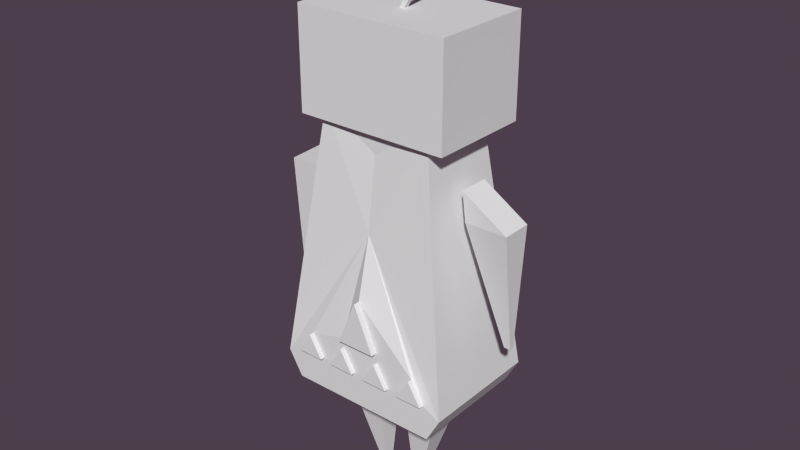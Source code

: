 # Source: Alien.blend  (saved by Blender 2.75.0; exported with 4.5.12 LTS)
import bpy
from mathutils import Matrix  # noqa: F401  (used for matrix-valued properties, if any)

bpy.ops.wm.read_factory_settings(use_empty=True)
scene = bpy.context.scene
scene.name = 'Scene'

# ---- collections
col_collection_5 = bpy.data.collections.new('Collection 5'); scene.collection.children.link(col_collection_5)

# ---- materials (node trees are filled in below, after node groups)
mat_alien = bpy.data.materials.new('Alien')
mat_alien.alpha_threshold = 0.0
mat_alien.use_transparent_shadow = False
mat_alien.roughness = 0.5
mat_alien.specular_intensity = 0.0
mat_alienhelmet = bpy.data.materials.new('AlienHelmet')
mat_alienhelmet.alpha_threshold = 0.0
mat_alienhelmet.use_transparent_shadow = False
mat_alienhelmet.roughness = 0.5

# ---- material node trees

# ---- world
world_world = bpy.data.worlds.new('World'); scene.world = world_world
world_world.color = (0.07324, 0.04785, 0.07149)
world_world.use_sun_shadow = False
world_world.sun_shadow_jitter_overblur = 0.0
world_world.cycles.sampling_method = 'MANUAL'
world_world.cycles.sample_map_resolution = 256

# ---- meshes
me_circle_001 = bpy.data.meshes.new('Circle.001')
me_circle_001.from_pydata([(-0.2846, -0.4233, 0.6447), (-0.1743, -0.2592, 1.897), (-0.2846, 0.4233, 0.6447), (-0.1743, 0.2592, 1.897), (0.2846, -0.4233, 0.6447), (0.1743, -0.2592, 1.897), (0.2846, 0.4233, 0.6447), (0.1743, 0.2592, 1.897), (0.1336, -0.1987, 2.23), (0.1336, 0.1987, 2.23), (-0.1336, -0.1987, 2.23), (-0.1336, 0.1987, 2.23), (-0.2846, 0.3608, 0.5231), (0.2846, 0.3608, 0.5231), (-0.2846, -0.3554, 0.5231), (0.2846, -0.3554, 0.5231), (-0.01184, -0.01184, 2.318), (0.01184, -0.01184, 2.318), (-0.01184, 0.01184, 2.318), (0.01184, 0.01184, 2.318), (-0.01184, 0.08561, 2.451), (-0.01184, 0.06192, 2.451), (0.01184, 0.06192, 2.451), (0.01184, 0.08561, 2.451), (-0.01184, -0.01777, 2.574), (-0.01184, -0.04145, 2.574), (0.01184, -0.04145, 2.574), (0.01184, -0.01777, 2.574), (-0.01184, 0.03703, 2.682), (-0.01184, 0.01335, 2.682), (0.01184, 0.01335, 2.682), (0.01184, 0.03703, 2.682), (-0.09609, -0.2691, 0.5231), (0.09609, -0.2691, 0.5231), (-0.09609, -0.07692, 0.5231), (0.09609, -0.07692, 0.5231), (-0.01878, -0.07955, -0.002716), (-0.01878, -0.1171, -0.002716), (0.01878, -0.1171, -0.002716), (0.01878, -0.07955, -0.002716), (0.09609, 0.2703, 0.5231), (-0.09609, 0.2703, 0.5231), (0.09609, 0.07816, 0.5231), (-0.09609, 0.07816, 0.5231), (0.01878, 0.08079, -0.002716), (0.01878, 0.1183, -0.002716), (-0.01878, 0.1183, -0.002716), (-0.01878, 0.08079, -0.002716), (-0.06539, 0.3734, 1.505), (0.07533, 0.3734, 1.505), (-0.06539, 0.3561, 1.645), (0.07533, 0.3561, 1.645), (-0.06539, 0.5673, 1.505), (0.07533, 0.5673, 1.505), (-0.04116, 0.5192, 0.9095), (-0.01953, 0.5192, 0.9095), (-0.04116, 0.549, 0.9095), (-0.01953, 0.549, 0.9095), (0.05179, -0.3871, 1.505), (-0.08893, -0.3871, 1.505), (0.05179, -0.3765, 1.645), (0.05179, -0.581, 1.505), (-0.08893, -0.581, 1.505), (-0.08893, -0.3765, 1.645), (0.02756, -0.5329, 0.9095), (0.005926, -0.5329, 0.9095), (0.02756, -0.5627, 0.9095), (0.005926, -0.5627, 0.9095), (0.2127, -0.005994, 1.375), (0.2846, 0.2774, 0.8), (0.2846, 0.3402, 0.6911), (0.2846, 0.2145, 0.6911), (0.2846, 0.09066, 0.8), (0.2846, 0.1535, 0.6911), (0.2846, 0.02778, 0.6911), (0.2846, -0.09422, 0.8), (0.2846, -0.03133, 0.6911), (0.2846, -0.1571, 0.6911), (0.2846, -0.2737, 0.8), (0.2846, -0.2108, 0.6911), (0.2846, -0.3365, 0.6911), (0.1743, 0.0, 1.897), (0.1743, 0.07811, 1.897), (0.1743, -0.07811, 1.897), (0.1743, -0.00141, 1.734), (0.2846, 0.09066, 0.8494), (0.2846, -0.09422, 0.8494), (0.2846, -0.001966, 1.077), (0.1742, 0.02681, 2.085), (0.1742, 0.04671, 2.037), (0.1742, 0.09474, 2.017), (0.1742, 0.1428, 2.037), (0.1742, 0.1627, 2.085), (0.1742, 0.1428, 2.133), (0.1742, 0.09474, 2.153), (0.1742, 0.04671, 2.133), (0.1742, -0.1586, 2.085), (0.1742, -0.1387, 2.037), (0.1742, -0.09065, 2.017), (0.1742, -0.04262, 2.037), (0.1742, -0.02272, 2.085), (0.1742, -0.04262, 2.133), (0.1742, -0.09065, 2.153), (0.1742, -0.1387, 2.133), (0.1742, -0.1344, 2.085), (0.1742, -0.1216, 2.054), (0.1742, -0.09065, 2.041), (0.1742, -0.0597, 2.054), (0.1742, -0.04689, 2.085), (0.1742, -0.0597, 2.116), (0.1742, -0.09065, 2.129), (0.1742, -0.1216, 2.116), (0.1742, 0.0495, 2.085), (0.1742, 0.06275, 2.053), (0.1742, 0.09474, 2.04), (0.1742, 0.1267, 2.053), (0.1742, 0.14, 2.085), (0.1742, 0.1267, 2.117), (0.1742, 0.09474, 2.13), (0.1742, 0.06275, 2.117), (0.1742, -0.1023, 2.073), (0.1742, -0.1071, 2.085), (0.1742, -0.09065, 2.068), (0.1742, -0.079, 2.073), (0.1742, -0.07417, 2.085), (0.1742, -0.079, 2.097), (0.1742, -0.09065, 2.101), (0.1742, -0.1023, 2.097), (0.1742, 0.08181, 2.072), (0.1742, 0.07645, 2.085), (0.1742, 0.09474, 2.067), (0.1742, 0.1077, 2.072), (0.1742, 0.113, 2.085), (0.1742, 0.1077, 2.098), (0.1742, 0.09474, 2.103), (0.1742, 0.08181, 2.098), (0.3138, 0.09066, 0.8494), (0.3138, -0.09422, 0.8494), (0.3138, -0.001966, 1.077), (0.3065, 0.3402, 0.6911), (0.3065, 0.2774, 0.8), (0.3065, 0.2145, 0.6911), (0.3065, 0.1535, 0.6911), (0.3065, 0.09066, 0.8), (0.3065, 0.02778, 0.6911), (0.3065, -0.03133, 0.6911), (0.3065, -0.09422, 0.8), (0.3065, -0.1571, 0.6911), (0.3065, -0.2108, 0.6911), (0.3065, -0.2737, 0.8), (0.3065, -0.3365, 0.6911), (0.1786, 0.04671, 2.037), (0.1786, 0.02681, 2.085), (0.1786, 0.09474, 2.017), (0.1786, 0.1428, 2.037), (0.1786, 0.1627, 2.085), (0.1786, 0.1428, 2.133), (0.1786, 0.09474, 2.153), (0.1786, 0.04671, 2.133), (0.1786, -0.1387, 2.037), (0.1786, -0.1586, 2.085), (0.1786, -0.09065, 2.017), (0.1786, -0.04262, 2.037), (0.1786, -0.02272, 2.085), (0.1786, -0.04262, 2.133), (0.1786, -0.09065, 2.153), (0.1786, -0.1387, 2.133), (0.1786, -0.1216, 2.054), (0.1786, -0.1344, 2.085), (0.1786, -0.09065, 2.041), (0.1786, -0.0597, 2.054), (0.1786, -0.04689, 2.085), (0.1786, -0.0597, 2.116), (0.1786, -0.09065, 2.129), (0.1786, -0.1216, 2.116), (0.1786, 0.06275, 2.053), (0.1786, 0.0495, 2.085), (0.1786, 0.09474, 2.04), (0.1786, 0.1267, 2.053), (0.1786, 0.14, 2.085), (0.1786, 0.1267, 2.117), (0.1786, 0.09474, 2.13), (0.1786, 0.06275, 2.117), (-0.2679, -0.3566, 1.836), (-0.2679, 0.3566, 1.836), (0.2118, -0.3566, 1.836), (0.2118, 0.3566, 1.836), (0.2118, -7.078e-16, 1.836), (0.2118, 0.1075, 1.836), (0.2118, -0.1075, 1.836), (-0.2679, -0.3566, 2.319), (-0.2679, 0.3566, 2.319), (0.2118, -0.3566, 2.319), (0.2118, 0.3566, 2.319), (0.2118, -7.078e-16, 2.319), (0.2118, 0.1075, 2.319), (0.2118, -0.1075, 2.319)], [], [(0, 1, 3, 2), (5, 8, 10, 1), (4, 5, 1, 0), (2, 3, 7, 6), (0, 14, 15, 4), (9, 11, 10, 8), (3, 11, 9, 7), (1, 10, 11, 3), (2, 12, 14, 0), (4, 15, 13, 6), (6, 13, 12, 2), (16, 18, 19, 17), (23, 20, 24, 27), (19, 18, 20, 23), (16, 17, 22, 21), (17, 19, 23, 22), (18, 16, 21, 20), (26, 27, 31, 30), (21, 22, 26, 25), (22, 23, 27, 26), (20, 21, 25, 24), (29, 30, 31, 28), (24, 25, 29, 28), (27, 24, 28, 31), (25, 26, 30, 29), (32, 33, 35, 34), (37, 36, 39, 38), (35, 39, 36, 34), (32, 37, 38, 33), (33, 38, 39, 35), (34, 36, 37, 32), (45, 44, 47, 46), (43, 47, 44, 42), (40, 45, 46, 41), (41, 46, 47, 43), (42, 44, 45, 40), (48, 49, 51, 50), (48, 54, 55, 49), (54, 56, 57, 55), (49, 55, 57, 53), (52, 56, 54, 48), (53, 57, 56, 52), (61, 60, 63, 62), (58, 64, 65, 59), (64, 66, 67, 65), (59, 65, 67, 62), (61, 66, 64, 58), (62, 67, 66, 61), (6, 7, 68), (5, 4, 68), (77, 147, 146, 75), (70, 139, 141, 71), (80, 150, 149, 78), (73, 142, 144, 74), (5, 68, 84, 83), (52, 50, 51, 53), (49, 53, 51), (50, 52, 48), (58, 59, 63, 60), (59, 62, 63), (60, 61, 58), (81, 84, 82), (83, 84, 81), (84, 68, 7, 82), (70, 80, 4, 6), (4, 80, 78, 68), (68, 69, 70, 6), (69, 72, 73, 71), (72, 75, 76, 74), (75, 78, 79, 77), (72, 85, 86, 75), (78, 75, 86), (72, 69, 85), (68, 78, 86, 87), (87, 138, 136, 85), (69, 68, 87, 85), (100, 163, 162, 99), (117, 180, 181, 118), (99, 162, 161, 98), (111, 174, 168, 104), (116, 179, 180, 117), (98, 161, 159, 97), (110, 173, 174, 111), (115, 178, 179, 116), (97, 159, 160, 96), (109, 172, 173, 110), (114, 177, 178, 115), (88, 152, 158, 95), (108, 171, 172, 109), (113, 175, 177, 114), (95, 158, 157, 94), (107, 170, 171, 108), (88, 95, 101, 100), (111, 127, 126, 110), (116, 132, 131, 115), (89, 88, 100, 99), (120, 122, 123, 124, 125, 126, 127, 121), (109, 125, 124, 108), (107, 123, 122, 106), (105, 120, 121, 104), (104, 121, 127, 111), (110, 126, 125, 109), (108, 124, 123, 107), (106, 122, 120, 105), (128, 130, 131, 132, 133, 134, 135, 129), (114, 130, 128, 113), (119, 135, 134, 118), (117, 133, 132, 116), (115, 131, 130, 114), (113, 128, 129, 112), (112, 129, 135, 119), (118, 134, 133, 117), (8, 5, 96), (92, 7, 9), (89, 99, 5, 7), (8, 101, 95, 9), (98, 5, 99), (97, 5, 98), (96, 5, 97), (96, 103, 8), (102, 8, 103), (101, 8, 102), (95, 94, 9), (93, 9, 94), (92, 9, 93), (89, 7, 90), (90, 7, 91), (91, 7, 92), (136, 138, 137), (86, 137, 138, 87), (85, 136, 137, 86), (142, 143, 144), (139, 140, 141), (145, 146, 147), (148, 149, 150), (74, 144, 143, 72), (71, 141, 140, 69), (78, 149, 148, 79), (75, 146, 145, 76), (72, 143, 142, 73), (79, 148, 150, 80), (69, 140, 139, 70), (76, 145, 147, 77), (165, 173, 172, 164), (163, 171, 170, 162), (161, 169, 167, 159), (166, 174, 173, 165), (164, 172, 171, 163), (162, 170, 169, 161), (159, 167, 168, 160), (160, 168, 174, 166), (154, 178, 177, 153), (151, 175, 176, 152), (152, 176, 182, 158), (157, 181, 180, 156), (155, 179, 178, 154), (153, 177, 175, 151), (158, 182, 181, 157), (156, 180, 179, 155), (118, 181, 182, 119), (101, 164, 163, 100), (119, 182, 176, 112), (102, 165, 164, 101), (89, 151, 152, 88), (103, 166, 165, 102), (90, 153, 151, 89), (96, 160, 166, 103), (91, 154, 153, 90), (104, 168, 167, 105), (92, 155, 154, 91), (105, 167, 169, 106), (93, 156, 155, 92), (106, 169, 170, 107), (94, 157, 156, 93), (112, 176, 175, 113), (33, 15, 14, 32), (32, 14, 12, 34), (43, 34, 12), (43, 12, 41), (42, 35, 34, 43), (12, 13, 40, 41), (13, 15, 42, 40), (42, 15, 35), (15, 33, 35), (71, 73, 74, 76, 77, 79, 80, 70), (3, 184, 186, 7), (1, 183, 184, 3), (5, 83, 189, 185), (83, 81, 187, 189), (1, 5, 185, 183), (81, 82, 188, 187), (82, 7, 186, 188), (187, 188, 195, 194), (184, 191, 193, 186), (183, 185, 192, 190), (185, 189, 196, 192), (189, 187, 194, 196), (183, 190, 191, 184), (188, 186, 193, 195), (192, 17, 16, 190), (17, 192, 193, 19), (18, 191, 190, 16), (19, 193, 191, 18)])
me_circle_001.polygons.foreach_set('material_index', [0, 0, 0, 0, 0, 0, 0, 0, 0, 0, 0, 0, 0, 0, 0, 0, 0, 0, 0, 0, 0, 0, 0, 0, 0, 0, 0, 0, 0, 0, 0, 0, 0, 0, 0, 0, 0, 0, 0, 0, 0, 0, 0, 0, 0, 0, 0, 0, 0, 0, 0, 0, 0, 0, 0, 0, 0, 0, 0, 0, 0, 0, 0, 0, 0, 0, 0, 0, 0, 0, 0, 0, 0, 0, 0, 0, 0, 0, 0, 0, 0, 0, 0, 0, 0, 0, 0, 0, 0, 0, 0, 0, 0, 0, 0, 0, 0, 0, 0, 0, 0, 0, 0, 0, 0, 0, 0, 0, 0, 0, 0, 0, 0, 0, 0, 0, 0, 0, 0, 0, 0, 0, 0, 0, 0, 0, 0, 0, 0, 0, 0, 0, 0, 0, 0, 0, 0, 0, 0, 0, 0, 0, 0, 0, 0, 0, 0, 0, 0, 0, 0, 0, 0, 0, 0, 0, 0, 0, 0, 0, 0, 0, 0, 0, 0, 0, 0, 0, 0, 0, 0, 0, 0, 0, 0, 0, 0, 0, 0, 0, 0, 0, 0, 0, 0, 1, 1, 1, 1, 1, 1, 1, 1, 1, 1, 1, 1, 1, 1, 1, 1, 1, 1])
_uv = me_circle_001.uv_layers.new(name='UVMap')
_uv.uv.foreach_set('vector', [0.0, 0.5636, 0.05787, 0.1183, 0.2407, 0.1183, 0.2986, 0.5636, 0.6361, 0.1204, 0.6505, 0.0, 0.7448, 0.0, 0.7591, 0.1204, 0.5972, 0.5705, 0.6361, 0.1204, 0.7591, 0.1204, 0.798, 0.5705, 0.798, 0.5672, 0.8369, 0.1193, 0.9599, 0.1193, 0.9988, 0.5672, 0.798, 0.5705, 0.798, 0.6108, 0.5972, 0.6108, 0.5972, 0.5705, 0.6915, 0.7524, 0.5972, 0.7524, 0.5972, 0.6108, 0.6915, 0.6108, 0.8369, 0.1193, 0.8513, 8.497e-08, 0.9456, 0.0, 0.9599, 0.1193, 0.05787, 0.1183, 0.07921, 0.0, 0.2194, 0.0, 0.2407, 0.1183, 0.2986, 0.5636, 0.2766, 0.6069, 0.02392, 0.6069, 0.0, 0.5636, 0.5972, 0.4472, 0.5733, 0.4906, 0.3206, 0.4906, 0.2986, 0.4472, 0.9988, 0.5672, 0.9988, 0.6099, 0.798, 0.6099, 0.798, 0.5672, 0.5712, 0.8092, 0.5712, 0.8007, 0.5795, 0.8007, 0.5795, 0.8092, 0.5742, 0.5372, 0.5826, 0.5372, 0.5826, 0.5821, 0.5742, 0.5821, 0.5742, 0.4906, 0.5826, 0.4906, 0.5826, 0.5372, 0.5742, 0.5372, 0.5742, 0.6204, 0.5658, 0.6204, 0.5658, 0.5702, 0.5742, 0.5702, 0.2902, 0.8635, 0.2819, 0.8645, 0.2507, 0.8204, 0.259, 0.8194, 0.2597, 0.7358, 0.2514, 0.7349, 0.2823, 0.6905, 0.2906, 0.6914, 0.2902, 0.7717, 0.2819, 0.7727, 0.2584, 0.7368, 0.2667, 0.7358, 0.5742, 0.5702, 0.5658, 0.5702, 0.5658, 0.531, 0.5742, 0.531, 0.259, 0.8194, 0.2507, 0.8204, 0.2819, 0.7727, 0.2902, 0.7717, 0.2906, 0.6914, 0.2823, 0.6905, 0.2507, 0.6431, 0.259, 0.644, 0.5795, 0.8007, 0.5879, 0.8007, 0.5879, 0.8092, 0.5795, 0.8092, 0.259, 0.644, 0.2507, 0.6431, 0.274, 0.6069, 0.2823, 0.6079, 0.5742, 0.5821, 0.5826, 0.5821, 0.5826, 0.6199, 0.5742, 0.6199, 0.5742, 0.531, 0.5658, 0.531, 0.5658, 0.4906, 0.5742, 0.4906, 0.1843, 0.9455, 0.1843, 0.877, 0.2521, 0.877, 0.2521, 0.9455, 0.6782, 0.8069, 0.6782, 0.7935, 0.6915, 0.7935, 0.6915, 0.8069, 0.665, 0.7524, 0.6377, 0.9397, 0.6245, 0.9397, 0.5972, 0.7524, 0.9322, 0.7898, 0.9595, 0.6099, 0.9727, 0.6099, 1.0, 0.7898, 0.4994, 0.9482, 0.553, 0.7616, 0.5663, 0.7616, 0.5672, 0.9482, 0.3664, 0.9338, 0.3673, 0.7458, 0.3806, 0.7458, 0.4342, 0.9338, 0.5894, 0.7161, 0.5894, 0.7295, 0.5761, 0.7295, 0.5761, 0.7161, 0.06779, 0.7917, 0.04052, 0.9778, 0.02727, 0.9778, 0.0, 0.7917, 0.9322, 0.7964, 0.9049, 0.982, 0.8917, 0.982, 0.8644, 0.7964, 0.3664, 0.7458, 0.3128, 0.9338, 0.2995, 0.9338, 0.2986, 0.7458, 0.8644, 0.7964, 0.8654, 0.6099, 0.8786, 0.6099, 0.9322, 0.7964, 0.7411, 0.8157, 0.7908, 0.8157, 0.7908, 0.8645, 0.7411, 0.8645, 0.7411, 0.8157, 0.7497, 0.6108, 0.7573, 0.6108, 0.7908, 0.8157, 0.5894, 0.7267, 0.5894, 0.7161, 0.597, 0.7161, 0.597, 0.7267, 0.8644, 0.6597, 0.8644, 0.8773, 0.8542, 0.8798, 0.798, 0.6762, 0.1179, 0.8118, 0.1741, 0.6069, 0.1843, 0.6095, 0.1843, 0.8282, 0.4342, 0.9578, 0.4676, 0.7458, 0.4753, 0.7458, 0.4838, 0.9578, 0.1174, 0.867, 0.1174, 0.9399, 0.06779, 0.9399, 0.06779, 0.867, 0.6915, 0.8214, 0.7, 0.6108, 0.7077, 0.6108, 0.7411, 0.8214, 0.6782, 0.7935, 0.6782, 0.8042, 0.6706, 0.8042, 0.6706, 0.7935, 0.5658, 0.5398, 0.5658, 0.7591, 0.5556, 0.7616, 0.4994, 0.5562, 0.1843, 0.8113, 0.2405, 0.6069, 0.2507, 0.6095, 0.2507, 0.8277, 0.9322, 1.0, 0.9657, 0.7898, 0.9733, 0.7898, 0.9819, 1.0, 0.2986, 0.4472, 0.3565, 0.0, 0.45, 0.1862, 0.5393, 0.0, 0.5972, 0.4472, 0.45, 0.1862, 0.2986, 0.7825, 0.2909, 0.7825, 0.2909, 0.7414, 0.2986, 0.7414, 0.2986, 0.7414, 0.2909, 0.7414, 0.2909, 0.6966, 0.2986, 0.6966, 0.6838, 0.7935, 0.676, 0.7935, 0.676, 0.7524, 0.6838, 0.7524, 0.2986, 0.6518, 0.2909, 0.6518, 0.2909, 0.6069, 0.2986, 0.6069, 0.5393, 0.0, 0.45, 0.1862, 0.4484, 0.05808, 0.4754, 0.0, 0.06779, 0.867, 0.06779, 0.7917, 0.1174, 0.7917, 0.1174, 0.867, 0.8644, 0.6597, 0.798, 0.6762, 0.8586, 0.6099, 0.1785, 0.878, 0.1179, 0.8118, 0.1843, 0.8282, 0.6915, 0.8214, 0.7411, 0.8214, 0.7411, 0.871, 0.6915, 0.871, 0.5658, 0.5398, 0.4994, 0.5562, 0.5578, 0.4906, 0.2426, 0.877, 0.1843, 0.8113, 0.2507, 0.8277, 0.4479, 0.0, 0.4484, 0.05808, 0.4203, 0.0, 0.4754, 0.0, 0.4484, 0.05808, 0.4479, 0.0, 0.4484, 0.05808, 0.45, 0.1862, 0.3565, 0.0, 0.4203, 0.0, 0.3279, 0.4307, 0.5666, 0.4307, 0.5972, 0.4472, 0.2986, 0.4472, 0.5972, 0.4472, 0.5666, 0.4307, 0.5444, 0.3919, 0.45, 0.1862, 0.45, 0.1862, 0.3501, 0.3919, 0.3279, 0.4307, 0.2986, 0.4472, 0.3501, 0.3919, 0.4159, 0.3919, 0.3937, 0.4307, 0.3723, 0.4307, 0.4159, 0.3919, 0.4811, 0.3919, 0.459, 0.4307, 0.4381, 0.4307, 0.4811, 0.3919, 0.5444, 0.3919, 0.5223, 0.4307, 0.5033, 0.4307, 0.4159, 0.3919, 0.4159, 0.3743, 0.4811, 0.3743, 0.4811, 0.3919, 0.5444, 0.3919, 0.4811, 0.3919, 0.4811, 0.3743, 0.4159, 0.3919, 0.3501, 0.3919, 0.4159, 0.3743, 0.45, 0.1862, 0.5444, 0.3919, 0.4811, 0.3743, 0.4486, 0.2931, 0.5658, 0.6502, 0.5761, 0.6502, 0.5761, 0.7324, 0.5658, 0.7324, 0.3501, 0.3919, 0.45, 0.1862, 0.4486, 0.2931, 0.4159, 0.3743, 0.5928, 0.5764, 0.5944, 0.5764, 0.5944, 0.5932, 0.5928, 0.5932, 0.5944, 0.5816, 0.5959, 0.5816, 0.5959, 0.593, 0.5944, 0.593, 0.5944, 0.559, 0.5928, 0.559, 0.5928, 0.5419, 0.5944, 0.5419, 0.4877, 0.7458, 0.4892, 0.7458, 0.4892, 0.7567, 0.4877, 0.7567, 0.5972, 0.6215, 0.5957, 0.6215, 0.5957, 0.6108, 0.5972, 0.6108, 0.5944, 0.5419, 0.5928, 0.5419, 0.5928, 0.5248, 0.5944, 0.5248, 0.4854, 0.7569, 0.4838, 0.7569, 0.4838, 0.7458, 0.4854, 0.7458, 0.5972, 0.6334, 0.5957, 0.6334, 0.5957, 0.6215, 0.5972, 0.6215, 0.5913, 0.575, 0.5928, 0.575, 0.5928, 0.5912, 0.5913, 0.5912, 0.4854, 0.7679, 0.4838, 0.7679, 0.4838, 0.7569, 0.4854, 0.7569, 0.5944, 0.5702, 0.5959, 0.5702, 0.5959, 0.5816, 0.5944, 0.5816, 0.5944, 0.541, 0.5959, 0.541, 0.5959, 0.5588, 0.5944, 0.5588, 0.4869, 0.7563, 0.4854, 0.7563, 0.4854, 0.7458, 0.4869, 0.7458, 0.5944, 0.5588, 0.5959, 0.5588, 0.5959, 0.5702, 0.5944, 0.5702, 0.4994, 0.8019, 0.4979, 0.8023, 0.4936, 0.7858, 0.495, 0.7854, 0.4869, 0.7677, 0.4854, 0.7677, 0.4854, 0.7563, 0.4869, 0.7563, 0.06626, 0.6898, 0.0832, 0.6827, 0.0832, 0.7145, 0.06626, 0.7074, 0.586, 0.7612, 0.5823, 0.7522, 0.5855, 0.749, 0.5944, 0.7528, 0.5867, 0.6204, 0.5831, 0.6293, 0.5781, 0.6293, 0.5745, 0.6204, 0.04932, 0.6827, 0.06626, 0.6898, 0.06626, 0.7074, 0.04932, 0.7145, 0.5747, 0.7491, 0.5747, 0.7446, 0.5779, 0.7414, 0.5823, 0.7414, 0.5855, 0.7446, 0.5855, 0.749, 0.5823, 0.7522, 0.5779, 0.7522, 0.5944, 0.7408, 0.5855, 0.7446, 0.5823, 0.7414, 0.586, 0.7324, 0.5742, 0.7324, 0.5779, 0.7414, 0.5747, 0.7446, 0.5658, 0.7408, 0.5658, 0.7528, 0.5747, 0.7491, 0.5779, 0.7522, 0.5742, 0.7612, 0.5742, 0.7612, 0.5779, 0.7522, 0.5823, 0.7522, 0.586, 0.7612, 0.5944, 0.7528, 0.5855, 0.749, 0.5855, 0.7446, 0.5944, 0.7408, 0.586, 0.7324, 0.5823, 0.7414, 0.5779, 0.7414, 0.5742, 0.7324, 0.5658, 0.7408, 0.5747, 0.7446, 0.5747, 0.7491, 0.5658, 0.7528, 0.5746, 0.6378, 0.5746, 0.6328, 0.5781, 0.6293, 0.5831, 0.6293, 0.5865, 0.6328, 0.5865, 0.6378, 0.5831, 0.6413, 0.5781, 0.6413, 0.5658, 0.6292, 0.5746, 0.6328, 0.5746, 0.6378, 0.5658, 0.6415, 0.5867, 0.6502, 0.5831, 0.6413, 0.5865, 0.6378, 0.5953, 0.6415, 0.5953, 0.6291, 0.5865, 0.6328, 0.5831, 0.6293, 0.5867, 0.6204, 0.5745, 0.6204, 0.5781, 0.6293, 0.5746, 0.6328, 0.5658, 0.6292, 0.5658, 0.6415, 0.5746, 0.6378, 0.5781, 0.6413, 0.5745, 0.6502, 0.5745, 0.6502, 0.5781, 0.6413, 0.5831, 0.6413, 0.5867, 0.6502, 0.5953, 0.6415, 0.5865, 0.6378, 0.5865, 0.6328, 0.5953, 0.6291, 0.1179, 0.7701, 0.0, 0.7917, 0.06626, 0.7558, 0.06626, 0.6414, 8.41e-08, 0.6069, 0.1179, 0.6285, 0.04932, 0.6827, 0.04932, 0.7145, 0.0, 0.7917, 8.41e-08, 0.6069, 0.1179, 0.7701, 0.0832, 0.7145, 0.0832, 0.6827, 0.1179, 0.6285, 0.04231, 0.7316, 0.0, 0.7917, 0.04932, 0.7145, 0.04932, 0.7488, 0.0, 0.7917, 0.04231, 0.7316, 0.06626, 0.7558, 0.0, 0.7917, 0.04932, 0.7488, 0.06626, 0.7558, 0.0832, 0.7488, 0.1179, 0.7701, 0.09021, 0.7316, 0.1179, 0.7701, 0.0832, 0.7488, 0.5964, 0.6506, 0.5964, 0.7081, 0.5922, 0.6672, 0.4994, 0.8019, 0.495, 0.7854, 0.4994, 0.7458, 0.0832, 0.6484, 0.1179, 0.6285, 0.09021, 0.6656, 0.06626, 0.6414, 0.1179, 0.6285, 0.0832, 0.6484, 0.04932, 0.6827, 8.41e-08, 0.6069, 0.04231, 0.6656, 0.04231, 0.6656, 8.41e-08, 0.6069, 0.04932, 0.6484, 0.04932, 0.6484, 8.41e-08, 0.6069, 0.06626, 0.6414, 0.7519, 0.871, 0.7519, 0.9586, 0.6915, 0.8958, 0.5826, 0.4906, 0.5928, 0.4906, 0.5928, 0.575, 0.5826, 0.575, 0.5864, 0.7161, 0.5761, 0.7161, 0.5761, 0.6502, 0.5864, 0.6502, 0.2905, 0.9217, 0.2905, 0.9665, 0.2521, 0.9441, 0.1563, 0.878, 0.1563, 0.9228, 0.1179, 0.9004, 0.7903, 0.9157, 0.7903, 0.9605, 0.7519, 0.9381, 0.8364, 0.9246, 0.798, 0.9022, 0.8364, 0.8798, 0.6838, 0.7524, 0.6915, 0.7524, 0.6915, 0.7935, 0.6838, 0.7935, 0.676, 0.7935, 0.6683, 0.7935, 0.6683, 0.7524, 0.676, 0.7524, 0.2909, 0.7825, 0.2986, 0.7825, 0.2986, 0.822, 0.2909, 0.822, 0.5789, 0.7612, 0.5866, 0.7612, 0.5866, 0.8007, 0.5789, 0.8007, 0.5789, 0.8007, 0.5712, 0.8007, 0.5712, 0.7612, 0.5789, 0.7612, 0.5903, 0.6198, 0.5826, 0.6198, 0.5826, 0.575, 0.5903, 0.575, 0.5866, 0.7612, 0.5944, 0.7612, 0.5944, 0.8007, 0.5866, 0.8007, 0.2986, 0.6966, 0.2909, 0.6966, 0.2909, 0.6518, 0.2986, 0.6518, 0.2963, 0.9086, 0.2885, 0.9053, 0.2885, 0.8934, 0.2963, 0.8901, 0.2834, 0.877, 0.2801, 0.8849, 0.2683, 0.8849, 0.265, 0.877, 0.2521, 0.8901, 0.2599, 0.8934, 0.2599, 0.9053, 0.2521, 0.9086, 0.2834, 0.9217, 0.2801, 0.9137, 0.2885, 0.9053, 0.2963, 0.9086, 0.2963, 0.8901, 0.2885, 0.8934, 0.2801, 0.8849, 0.2834, 0.877, 0.265, 0.877, 0.2683, 0.8849, 0.2599, 0.8934, 0.2521, 0.8901, 0.2521, 0.9086, 0.2599, 0.9053, 0.2683, 0.9137, 0.265, 0.9217, 0.265, 0.9217, 0.2683, 0.9137, 0.2801, 0.9137, 0.2834, 0.9217, 0.7649, 0.871, 0.7679, 0.8785, 0.7593, 0.8872, 0.7519, 0.8841, 0.7519, 0.9026, 0.7593, 0.8995, 0.7679, 0.9083, 0.7649, 0.9157, 0.7649, 0.9157, 0.7679, 0.9083, 0.7801, 0.9083, 0.7832, 0.9157, 0.7962, 0.9026, 0.7888, 0.8995, 0.7888, 0.8872, 0.7962, 0.8841, 0.7832, 0.871, 0.7801, 0.8785, 0.7679, 0.8785, 0.7649, 0.871, 0.7519, 0.8841, 0.7593, 0.8872, 0.7593, 0.8995, 0.7519, 0.9026, 0.7832, 0.9157, 0.7801, 0.9083, 0.7888, 0.8995, 0.7962, 0.9026, 0.7962, 0.8841, 0.7888, 0.8872, 0.7801, 0.8785, 0.7832, 0.871, 0.5944, 0.593, 0.5959, 0.593, 0.5959, 0.6044, 0.5944, 0.6044, 0.5928, 0.559, 0.5944, 0.559, 0.5944, 0.5764, 0.5928, 0.5764, 0.5928, 0.5932, 0.5944, 0.5932, 0.5944, 0.6045, 0.5928, 0.6045, 0.5922, 0.6672, 0.5907, 0.6668, 0.5949, 0.6502, 0.5964, 0.6506, 0.5944, 0.5248, 0.5959, 0.5248, 0.5959, 0.541, 0.5944, 0.541, 0.5879, 0.6837, 0.5864, 0.6833, 0.5907, 0.6668, 0.5922, 0.6672, 0.5928, 0.5077, 0.5944, 0.5077, 0.5944, 0.5248, 0.5928, 0.5248, 0.5913, 0.5912, 0.5928, 0.5912, 0.5928, 0.609, 0.5913, 0.609, 0.5928, 0.4906, 0.5944, 0.4906, 0.5944, 0.5077, 0.5928, 0.5077, 0.4877, 0.7567, 0.4892, 0.7567, 0.4892, 0.7679, 0.4877, 0.7679, 0.5959, 0.5074, 0.5944, 0.5074, 0.5944, 0.4906, 0.5959, 0.4906, 0.5955, 0.7267, 0.597, 0.7267, 0.597, 0.7378, 0.5955, 0.7377, 0.5959, 0.5248, 0.5944, 0.5248, 0.5944, 0.5074, 0.5959, 0.5074, 0.5955, 0.7377, 0.597, 0.7378, 0.597, 0.7488, 0.5955, 0.7488, 0.495, 0.7854, 0.4936, 0.7858, 0.4892, 0.7692, 0.4907, 0.7688, 0.5928, 0.6045, 0.5944, 0.6045, 0.5944, 0.616, 0.5928, 0.616, 0.4329, 0.7151, 0.4994, 0.7458, 0.2986, 0.7458, 0.3651, 0.7151, 0.3651, 0.7151, 0.2986, 0.7458, 0.2986, 0.4906, 0.3651, 0.6466, 0.3651, 0.5913, 0.3651, 0.6466, 0.2986, 0.4906, 0.3651, 0.5913, 0.2986, 0.4906, 0.3651, 0.5228, 0.4329, 0.5913, 0.4329, 0.6466, 0.3651, 0.6466, 0.3651, 0.5913, 0.2986, 0.4906, 0.4994, 0.4906, 0.4329, 0.5228, 0.3651, 0.5228, 0.4994, 0.4906, 0.4994, 0.7458, 0.4329, 0.5913, 0.4329, 0.5228, 0.4329, 0.5913, 0.4994, 0.7458, 0.4329, 0.6466, 0.4994, 0.7458, 0.4329, 0.7151, 0.4329, 0.6466, 0.0, 0.0, 0.0, 0.0, 0.0, 0.0, 0.0, 0.0, 0.0, 0.0, 0.0, 0.0, 0.0, 0.0, 0.0, 0.0, 0.8369, 0.1193, 0.8369, 0.1193, 0.9599, 0.1193, 0.9599, 0.1193, 0.05787, 0.1183, 0.05787, 0.1183, 0.2407, 0.1183, 0.2407, 0.1183, 0.5393, 0.0, 0.4754, 0.0, 0.4754, 0.0, 0.5393, 0.0, 0.4754, 0.0, 0.4479, 0.0, 0.4479, 0.0, 0.4754, 0.0, 0.7591, 0.1204, 0.6361, 0.1204, 0.6361, 0.1204, 0.7591, 0.1204, 0.4479, 0.0, 0.4203, 0.0, 0.4203, 0.0, 0.4479, 0.0, 0.4203, 0.0, 0.3565, 0.0, 0.3565, 0.0, 0.4203, 0.0, 0.4479, 0.0, 0.4203, 0.0, 0.4203, 0.0, 0.4479, 0.0, 0.8369, 0.1193, 0.8369, 0.1193, 0.9599, 0.1193, 0.9599, 0.1193, 0.7591, 0.1204, 0.6361, 0.1204, 0.6361, 0.1204, 0.7591, 0.1204, 0.5393, 0.0, 0.4754, 0.0, 0.4754, 0.0, 0.5393, 0.0, 0.4754, 0.0, 0.4479, 0.0, 0.4479, 0.0, 0.4754, 0.0, 0.05787, 0.1183, 0.05787, 0.1183, 0.2407, 0.1183, 0.2407, 0.1183, 0.4203, 0.0, 0.3565, 0.0, 0.3565, 0.0, 0.4203, 0.0, 0.0, 0.0, 0.5742, 0.6204, 0.0, 0.0, 0.6361, 0.1204, 0.0, 0.0, 0.0, 0.7917, 0.0, 0.0, 0.2902, 0.8635, 0.0, 0.0, 0.05787, 0.1183, 0.0, 0.0, 0.2597, 0.7358, 0.0, 0.0, 0.8369, 0.1193, 0.0, 0.0, 0.5742, 0.4906])
me_circle_001.materials.append(mat_alien)
me_circle_001.materials.append(mat_alienhelmet)
me_circle_001.use_remesh_preserve_volume = False
me_circle_001.use_remesh_preserve_attributes = False
me_circle_001.use_mirror_vertex_groups = False
me_circle_001.update()
arm_armature = bpy.data.armatures.new('Armature')  # bones are not reproduced

# ---- objects
ob_armature = bpy.data.objects.new('Armature', arm_armature)
ob_circle_001 = bpy.data.objects.new('Circle.001', me_circle_001)

# ---- transforms, parenting, visibility, modifiers, constraints
ob_armature.location = (0.0, 0.0, 0.8223)
ob_armature.lineart.crease_threshold = 0.0
ob_circle_001.parent = ob_armature
ob_circle_001.matrix_parent_inverse = Matrix(((1.0, 0.0, 0.0, 0.0), (0.0, 1.0, 0.0, 0.0), (0.0, 0.0, 1.0, -0.8223), (0.0, 0.0, 0.0, 1.0)))
ob_circle_001.location = (0.0, 0.0, 0.0)
ob_circle_001.rotation_euler = (0.0, -0.0, -1.571)
ob_circle_001.scale = (1.564, 1.564, 1.479)
ob_circle_001.lineart.crease_threshold = 0.0
_vg = ob_circle_001.vertex_groups.new(name='Bone')
for _i, _w in zip([0, 2, 4, 6, 12, 13, 14, 15, 32, 33, 34, 35, 40, 41, 42, 43, 68, 69, 70, 71, 72, 73, 74, 75, 76, 77, 78, 79, 80, 85, 86, 87, 136, 137, 138, 139, 140, 141, 142, 143, 144, 145, 146, 147, 148, 149, 150], [0.1173, 0.04328, 0.1992, 0.1026, 0.1136, 0.1706, 0.1161, 0.1561, 0.1206, 0.06639, 0.5518, 0.153, 0.1473, 0.08866, 0.6317, 0.1948, 0.003093, 0.1185, 0.1219, 0.1821, 0.2547, 0.2166, 0.3526, 0.4467, 0.4069, 0.3854, 0.2276, 0.3469, 0.1958, 0.241, 0.4322, 0.2075, 0.2519, 0.4122, 0.2155, 0.1248, 0.1225, 0.1753, 0.2256, 0.2551, 0.3397, 0.4081, 0.4407, 0.3901, 0.3321, 0.2328, 0.2055]): _vg.add([_i], _w, 'REPLACE')
_vg = ob_circle_001.vertex_groups.new(name='Bone.001')
for _i, _w in zip([0, 4, 5, 6, 7, 13, 15, 16, 17, 18, 19, 20, 21, 22, 23, 24, 25, 26, 27, 28, 29, 30, 31, 68, 69, 70, 71, 72, 73, 74, 75, 76, 77, 78, 79, 80, 81, 82, 83, 84, 85, 86, 87, 88, 89, 90, 91, 92, 93, 96, 97, 98, 99, 100, 103, 104, 105, 106, 107, 108, 109, 110, 111, 112, 113, 114, 115, 116, 117, 120, 121, 122, 123, 124, 125, 126, 127, 128, 129, 130, 131, 132, 133, 134, 135, 136, 137, 138, 139, 140, 141, 142, 143, 144, 145, 146, 147, 148, 149, 150, 151, 152, 153, 154, 155, 156, 159, 160, 161, 162, 163, 166, 167, 168, 169, 170, 171, 172, 173, 174, 175, 176, 177, 178, 179, 180, 185, 186, 187, 188, 189, 192, 193, 194, 195, 196], [0.02352, 0.1441, 0.1223, 0.07178, 0.108, 0.04897, 0.09548, 0.05073, 0.05327, 0.05198, 0.05411, 0.05344, 0.0534, 0.05342, 0.05346, 0.05338, 0.05337, 0.05337, 0.05338, 0.05338, 0.05338, 0.05338, 0.05338, 0.8601, 0.2321, 0.1141, 0.2173, 0.2752, 0.2319, 0.2316, 0.2245, 0.2173, 0.2143, 0.2732, 0.2167, 0.1585, 0.2269, 0.1957, 0.1765, 0.7392, 0.3067, 0.2489, 0.5126, 0.006168, 0.02375, 0.04749, 0.04519, 0.02703, 0.003232, 0.03619, 0.05377, 0.05642, 0.03753, 0.01023, 0.01022, 0.02893, 0.03983, 0.04019, 0.02743, 0.01289, 0.004726, 0.005459, 0.01474, 0.006096, 0.01733, 0.02929, 0.02986, 0.02035, 0.007114, 0.02613, 0.0224, 0.02601, 0.02162, 0.01627, 0.01281, 0.01321, 0.01698, 0.01311, 0.008256, 0.01742, 0.01776, 0.01428, 0.008998, 0.005361, 0.004992, 0.3101, 0.2618, 0.498, 0.1263, 0.2242, 0.2128, 0.2342, 0.2668, 0.2339, 0.2176, 0.2235, 0.2151, 0.217, 0.263, 0.1682, 0.02287, 0.006161, 0.04488, 0.04285, 0.02617, 0.003886, 0.05249, 0.03508, 0.05488, 0.03617, 0.01063, 0.01095, 0.04215, 0.02993, 0.04284, 0.02871, 0.01257, 0.003614, 0.004317, 0.01429, 0.01824, 0.006009, 0.0315, 0.03192, 0.0213, 0.006732, 0.1223, 0.108, 0.2269, 0.1957, 0.1765, 0.1223, 0.108, 0.2269, 0.1957, 0.1765]): _vg.add([_i], _w, 'REPLACE')
_vg = ob_circle_001.vertex_groups.new(name='Bone.002')
for _i, _w in zip([0, 1, 2, 3, 5, 7, 8, 9, 10, 11, 12, 14, 16, 17, 18, 19, 20, 21, 22, 23, 24, 25, 26, 27, 28, 29, 30, 31, 68, 81, 82, 83, 84, 87, 88, 89, 90, 91, 92, 93, 94, 95, 96, 97, 98, 99, 100, 101, 102, 103, 104, 105, 106, 107, 108, 109, 110, 111, 112, 113, 114, 115, 116, 117, 118, 119, 120, 121, 122, 123, 124, 125, 126, 127, 128, 129, 130, 131, 132, 133, 134, 135, 138, 151, 152, 153, 154, 155, 156, 157, 158, 159, 160, 161, 162, 163, 164, 165, 166, 167, 168, 169, 170, 171, 172, 173, 174, 175, 176, 177, 178, 179, 180, 181, 182, 183, 184, 185, 186, 187, 188, 189, 190, 191, 192, 193, 194, 195, 196], [0.1248, 0.9649, 0.0286, 0.9634, 0.8763, 0.8901, 0.9837, 0.9863, 0.9908, 0.9916, 0.006329, 0.08165, 0.9426, 0.9401, 0.9411, 0.9391, 0.9397, 0.9397, 0.9397, 0.9396, 0.9397, 0.9397, 0.9397, 0.9397, 0.9397, 0.9397, 0.9397, 0.9397, 0.07046, 0.7698, 0.801, 0.8209, 0.251, 0.03301, 0.9713, 0.9624, 0.9503, 0.9514, 0.9605, 0.9725, 0.9786, 0.9785, 0.9561, 0.9454, 0.9427, 0.9555, 0.9692, 0.976, 0.9758, 0.9691, 0.9598, 0.9543, 0.9542, 0.9606, 0.9679, 0.972, 0.9716, 0.9669, 0.9713, 0.9656, 0.9595, 0.9592, 0.9639, 0.9706, 0.9749, 0.9752, 0.9612, 0.9631, 0.9613, 0.9635, 0.9662, 0.9679, 0.9677, 0.9658, 0.9677, 0.9702, 0.9655, 0.9653, 0.9671, 0.9697, 0.9716, 0.9718, 0.03059, 0.9629, 0.9713, 0.9516, 0.9526, 0.9609, 0.9722, 0.9781, 0.978, 0.9467, 0.9566, 0.9443, 0.9562, 0.969, 0.9755, 0.9753, 0.9687, 0.9531, 0.9592, 0.9528, 0.9599, 0.9681, 0.9725, 0.9721, 0.9671, 0.9652, 0.9713, 0.9584, 0.9581, 0.9635, 0.9708, 0.9754, 0.9756, 0.9649, 0.9634, 0.8763, 0.8901, 0.7698, 0.801, 0.8209, 0.9649, 0.9634, 0.8763, 0.8901, 0.7698, 0.801, 0.8209]): _vg.add([_i], _w, 'REPLACE')
_vg = ob_circle_001.vertex_groups.new(name='Bone.003')
for _i, _w in zip([0, 4, 6, 13, 14, 15, 32, 33, 34, 35, 40, 42, 43, 69, 70, 71, 72, 73, 74, 75, 76, 77, 78, 79, 80, 85, 86, 87, 136, 137, 138, 139, 140, 141, 142, 143, 144, 145, 146, 147, 148, 149, 150], [0.5297, 0.4741, 0.04109, 0.06101, 0.6278, 0.6189, 0.8216, 0.8641, 0.2411, 0.7659, 0.02315, 0.1458, 0.06443, 0.0748, 0.08374, 0.08494, 0.09464, 0.08996, 0.1123, 0.1396, 0.1218, 0.2034, 0.314, 0.24, 0.3884, 0.09166, 0.1365, 0.07336, 0.09387, 0.1314, 0.07589, 0.08328, 0.07593, 0.08429, 0.09131, 0.09424, 0.11, 0.1271, 0.1423, 0.1955, 0.252, 0.3141, 0.3764]): _vg.add([_i], _w, 'REPLACE')
_vg = ob_circle_001.vertex_groups.new(name='Bone.004')
for _i, _w in zip([36, 37, 38, 39], [0.992, 0.9894, 0.9909, 0.9934]): _vg.add([_i], _w, 'REPLACE')
_vg = ob_circle_001.vertex_groups.new(name='Bone.005')
for _i, _w in zip([0, 2, 4, 6, 12, 13, 14, 15, 33, 34, 35, 40, 41, 42, 43, 68, 69, 70, 71, 72, 73, 74, 75, 76, 77, 78, 79, 80, 85, 86, 87, 136, 137, 138, 139, 140, 141, 142, 143, 144, 145, 146, 147, 148, 149, 150], [0.1803, 0.8923, 0.1581, 0.7729, 0.8659, 0.7063, 0.1427, 0.1108, 0.009805, 0.1734, 0.05047, 0.7809, 0.864, 0.1913, 0.7053, 0.006328, 0.5535, 0.6686, 0.4955, 0.3503, 0.4401, 0.2815, 0.167, 0.2328, 0.1738, 0.1544, 0.1722, 0.2339, 0.3331, 0.1583, 0.1625, 0.3161, 0.1696, 0.1677, 0.6529, 0.5569, 0.5078, 0.4272, 0.3594, 0.2942, 0.226, 0.1713, 0.1765, 0.1744, 0.1601, 0.2261]): _vg.add([_i], _w, 'REPLACE')
_vg = ob_circle_001.vertex_groups.new(name='Bone.006')
for _i, _w in zip([43, 44, 45, 46, 47], [0.0005373, 0.9934, 0.9912, 0.9892, 0.9925]): _vg.add([_i], _w, 'REPLACE')
_vg = ob_circle_001.vertex_groups.new(name='Bone.007')
for _i, _w in zip([48, 49, 50, 51, 52, 53, 55], [0.9553, 0.9612, 0.9794, 0.9819, 0.5212, 0.5265, 0.005184]): _vg.add([_i], _w, 'REPLACE')
_vg = ob_circle_001.vertex_groups.new(name='Bone.008')
for _i, _w in zip([48, 49, 52, 53, 54, 55, 56, 57], [0.03931, 0.02757, 0.4788, 0.4735, 0.9755, 0.9724, 0.9794, 0.9798]): _vg.add([_i], _w, 'REPLACE')
_vg = ob_circle_001.vertex_groups.new(name='Bone.009')
for _i, _w in zip([58, 59, 60, 61, 62, 63, 65], [0.9637, 0.9645, 0.974, 0.5246, 0.533, 0.9741, 0.001054]): _vg.add([_i], _w, 'REPLACE')
_vg = ob_circle_001.vertex_groups.new(name='Bone.010')
for _i, _w in zip([58, 59, 60, 61, 62, 63, 64, 65, 66, 67], [0.02263, 0.02109, 0.00198, 0.4754, 0.467, 0.001801, 0.9775, 0.9745, 0.9815, 0.9818]): _vg.add([_i], _w, 'REPLACE')
_m = ob_circle_001.modifiers.new('Armature', 'ARMATURE')
_m.object = ob_armature

# ---- collection membership
col_collection_5.objects.link(ob_armature)
col_collection_5.objects.link(ob_circle_001)

# ---- scene / render settings (as saved in the file)
scene.frame_start = 1; scene.frame_end = 42; scene.frame_set(0)
scene.render.engine = 'BLENDER_EEVEE_NEXT'
scene.render.dither_intensity = 0.0
scene.cycles.use_denoising = False
scene.cycles.samples = 150
scene.cycles.sampling_pattern = 'TABULATED_SOBOL'
scene.cycles.light_sampling_threshold = 0.0
scene.cycles.use_adaptive_sampling = False
scene.cycles.use_light_tree = False
scene.cycles.blur_glossy = 0.0
scene.cycles.pixel_filter_type = 'GAUSSIAN'
scene.cycles.sample_clamp_indirect = 0.0
scene.view_settings.view_transform = 'Standard'
bpy.context.view_layer.update()

# ---- added for rendering (the .blend has no active camera and no usable light): camera, sun
cam_auto = bpy.data.cameras.new('AutoCamera')
cam_auto.lens = 50.0
cam_auto.sensor_width = 36.0
cam_auto.clip_end = 1000.0
ob_auto_camera = bpy.data.objects.new('AutoCamera', cam_auto)
scene.collection.objects.link(ob_auto_camera)
ob_auto_camera.location = (4.12366, -4.98343, 5.28474)
ob_auto_camera.rotation_euler = (1.09748, -7.21219e-08, 0.694738)
scene.camera = ob_auto_camera
light_auto_sun = bpy.data.lights.new('AutoSun', 'SUN')
light_auto_sun.energy = 3.0
light_auto_sun.angle = 0.0523599
ob_auto_sun = bpy.data.objects.new('AutoSun', light_auto_sun)
scene.collection.objects.link(ob_auto_sun)
ob_auto_sun.rotation_euler = (0.872665, 0.174533, 0.523599)
bpy.context.view_layer.update()
